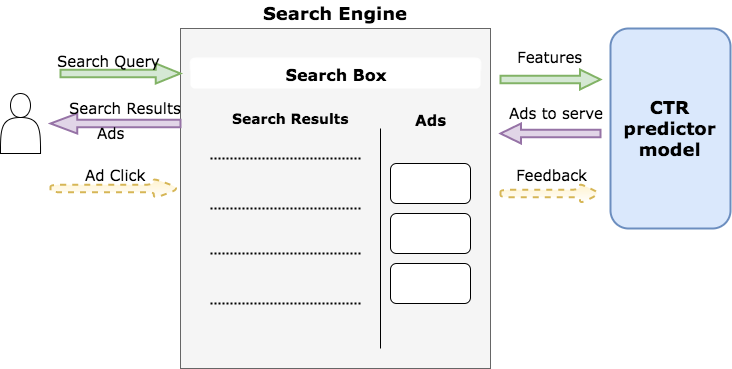

The diagram above was exported from draw.io. Its source (the exported page's mxGraphModel, read from the mxfile embedded in the PNG):
<mxGraphModel dx="2070" dy="1007" grid="1" gridSize="10" guides="1" tooltips="1" connect="1" arrows="1" fold="1" page="1" pageScale="1" pageWidth="826" pageHeight="1169" background="#ffffff" math="0" shadow="0">
  <root>
    <mxCell id="0" />
    <mxCell id="1" parent="0" />
    <mxCell id="40" value="" style="rounded=0;whiteSpace=wrap;html=1;align=center;fillColor=#f5f5f5;strokeColor=#666666;fontFamily=Verdana;" vertex="1" parent="1">
      <mxGeometry x="740" y="318" width="310" height="340" as="geometry" />
    </mxCell>
    <mxCell id="41" value="&lt;b&gt;&lt;font style=&quot;font-size: 16px&quot;&gt;Search Box&lt;/font&gt;&lt;/b&gt;" style="whiteSpace=wrap;html=1;align=center;fillColor=#ffffff;strokeColor=none;rounded=1;glass=1;fontFamily=Verdana;" vertex="1" parent="1">
      <mxGeometry x="750" y="348" width="290" height="30" as="geometry" />
    </mxCell>
    <mxCell id="42" value="" style="line;strokeWidth=2;html=1;perimeter=backbonePerimeter;points=[];outlineConnect=0;rounded=0;align=center;dashed=1;dashPattern=1 1;fontFamily=Verdana;" vertex="1" parent="1">
      <mxGeometry x="770" y="443" width="150" height="10" as="geometry" />
    </mxCell>
    <mxCell id="43" value="" style="line;strokeWidth=2;html=1;perimeter=backbonePerimeter;points=[];outlineConnect=0;rounded=0;align=center;dashed=1;dashPattern=1 1;fontFamily=Verdana;" vertex="1" parent="1">
      <mxGeometry x="770" y="493" width="150" height="10" as="geometry" />
    </mxCell>
    <mxCell id="44" value="" style="line;strokeWidth=2;html=1;perimeter=backbonePerimeter;points=[];outlineConnect=0;rounded=0;align=center;dashed=1;dashPattern=1 1;fontFamily=Verdana;" vertex="1" parent="1">
      <mxGeometry x="770" y="538" width="150" height="10" as="geometry" />
    </mxCell>
    <mxCell id="45" value="" style="line;strokeWidth=2;html=1;perimeter=backbonePerimeter;points=[];outlineConnect=0;rounded=0;align=center;dashed=1;dashPattern=1 1;fontFamily=Verdana;" vertex="1" parent="1">
      <mxGeometry x="770" y="588" width="150" height="10" as="geometry" />
    </mxCell>
    <mxCell id="46" value="" style="endArrow=none;html=1;strokeColor=#000000;fontFamily=Verdana;" edge="1" parent="1">
      <mxGeometry width="50" height="50" relative="1" as="geometry">
        <mxPoint x="940" y="638" as="sourcePoint" />
        <mxPoint x="940" y="418" as="targetPoint" />
      </mxGeometry>
    </mxCell>
    <mxCell id="47" value="&lt;font style=&quot;font-size: 14px&quot;&gt;Search Results&lt;/font&gt;" style="text;html=1;resizable=0;points=[];autosize=1;align=center;verticalAlign=top;spacingTop=-4;fontStyle=1;fontFamily=Verdana;" vertex="1" parent="1">
      <mxGeometry x="795" y="398" width="110" height="20" as="geometry" />
    </mxCell>
    <mxCell id="48" value="&lt;font style=&quot;font-size: 15px&quot;&gt;Ads&lt;/font&gt;" style="text;html=1;resizable=0;points=[];autosize=1;align=center;verticalAlign=top;spacingTop=-4;fontStyle=1;fontFamily=Verdana;" vertex="1" parent="1">
      <mxGeometry x="970" y="398" width="40" height="20" as="geometry" />
    </mxCell>
    <mxCell id="49" value="" style="rounded=1;whiteSpace=wrap;html=1;align=center;fillColor=#ffffff;strokeColor=#000000;fontFamily=Verdana;" vertex="1" parent="1">
      <mxGeometry x="950" y="453" width="80" height="40" as="geometry" />
    </mxCell>
    <mxCell id="50" value="" style="rounded=1;whiteSpace=wrap;html=1;align=center;fillColor=#ffffff;strokeColor=#000000;fontFamily=Verdana;" vertex="1" parent="1">
      <mxGeometry x="950" y="503" width="80" height="40" as="geometry" />
    </mxCell>
    <mxCell id="51" value="" style="shape=singleArrow;whiteSpace=wrap;html=1;rounded=0;strokeWidth=2;align=center;arrowWidth=0.37083333333333;arrowSize=0.20541666666666658;shadow=0;fillColor=#d5e8d4;strokeColor=#82b366;fontFamily=Verdana;" vertex="1" parent="1">
      <mxGeometry x="620" y="353" width="120" height="20" as="geometry" />
    </mxCell>
    <mxCell id="52" value="&lt;font style=&quot;font-size: 15px&quot;&gt;Search Query&lt;/font&gt;" style="text;html=1;resizable=0;points=[];autosize=1;align=center;verticalAlign=top;spacingTop=-4;fillColor=none;strokeColor=none;rounded=0;shadow=0;fontFamily=Verdana;" vertex="1" parent="1">
      <mxGeometry x="613" y="339" width="110" height="20" as="geometry" />
    </mxCell>
    <mxCell id="53" value="&lt;font style=&quot;font-size: 18px&quot; face=&quot;Verdana&quot;&gt;CTR predictor model&lt;/font&gt;" style="rounded=1;whiteSpace=wrap;html=1;shadow=0;strokeWidth=2;align=center;fillColor=#dae8fc;strokeColor=#6c8ebf;fontStyle=1;fontFamily=Verdana;" vertex="1" parent="1">
      <mxGeometry x="1170" y="318" width="120" height="200" as="geometry" />
    </mxCell>
    <mxCell id="54" value="" style="shape=singleArrow;whiteSpace=wrap;html=1;rounded=0;strokeWidth=2;align=center;arrowWidth=0.37083333333333;arrowSize=0.20541666666666658;shadow=0;fillColor=#d5e8d4;strokeColor=#82b366;fontFamily=Verdana;" vertex="1" parent="1">
      <mxGeometry x="1060" y="359" width="100" height="20" as="geometry" />
    </mxCell>
    <mxCell id="55" value="" style="shape=singleArrow;whiteSpace=wrap;html=1;rounded=0;strokeWidth=2;align=center;arrowWidth=0.37083333333333;arrowSize=0.20541666666666658;shadow=0;rotation=90;direction=south;fillColor=#e1d5e7;strokeColor=#9673a6;fontFamily=Verdana;" vertex="1" parent="1">
      <mxGeometry x="1100" y="373" width="20" height="100" as="geometry" />
    </mxCell>
    <mxCell id="56" value="" style="shape=singleArrow;whiteSpace=wrap;html=1;rounded=1;strokeWidth=2;align=center;arrowWidth=0.37083333333333;arrowSize=0.20541666666666658;shadow=0;dashed=1;fillColor=#fff2cc;strokeColor=#d6b656;gradientColor=#ffffff;fontFamily=Verdana;" vertex="1" parent="1">
      <mxGeometry x="1060" y="473" width="100" height="20" as="geometry" />
    </mxCell>
    <mxCell id="57" value="Search Engine" style="text;html=1;resizable=0;points=[];autosize=1;align=center;verticalAlign=top;spacingTop=-4;fontStyle=1;fontSize=18;fontFamily=Verdana;" vertex="1" parent="1">
      <mxGeometry x="845" y="290" width="100" height="20" as="geometry" />
    </mxCell>
    <mxCell id="58" value="&lt;div style=&quot;text-align: right&quot;&gt;&lt;span&gt;&lt;font style=&quot;font-size: 15px&quot; face=&quot;Verdana&quot;&gt;Features&lt;/font&gt;&lt;/span&gt;&lt;/div&gt;" style="text;html=1;resizable=0;points=[];autosize=1;align=left;verticalAlign=top;spacingTop=-4;fontFamily=Verdana;" vertex="1" parent="1">
      <mxGeometry x="1075" y="335" width="80" height="20" as="geometry" />
    </mxCell>
    <mxCell id="59" value="&lt;div style=&quot;text-align: center&quot;&gt;&lt;span&gt;&lt;font style=&quot;font-size: 15px&quot; face=&quot;Verdana&quot;&gt;Ads to serve&lt;/font&gt;&lt;/span&gt;&lt;/div&gt;" style="text;html=1;resizable=0;points=[];autosize=1;align=center;verticalAlign=top;spacingTop=-4;fontFamily=Verdana;" vertex="1" parent="1">
      <mxGeometry x="1061" y="391" width="110" height="20" as="geometry" />
    </mxCell>
    <mxCell id="60" value="&lt;div style=&quot;text-align: center&quot;&gt;&lt;span&gt;&lt;font style=&quot;font-size: 15px&quot; face=&quot;Verdana&quot;&gt;Feedback&lt;/font&gt;&lt;/span&gt;&lt;/div&gt;" style="text;html=1;resizable=0;points=[];autosize=1;align=center;verticalAlign=top;spacingTop=-4;fontFamily=Verdana;" vertex="1" parent="1">
      <mxGeometry x="1066" y="453" width="90" height="20" as="geometry" />
    </mxCell>
    <mxCell id="61" value="" style="shape=singleArrow;whiteSpace=wrap;html=1;rounded=0;strokeWidth=2;align=center;arrowWidth=0.37083333333333;arrowSize=0.20541666666666658;shadow=0;direction=west;fillColor=#e1d5e7;strokeColor=#9673a6;fontFamily=Verdana;" vertex="1" parent="1">
      <mxGeometry x="610" y="403" width="130" height="20" as="geometry" />
    </mxCell>
    <mxCell id="62" value="&lt;font style=&quot;font-size: 15px&quot;&gt;Search Results&amp;nbsp;&lt;/font&gt;" style="text;html=1;resizable=0;points=[];autosize=1;align=center;verticalAlign=middle;spacingTop=-2;horizontal=1;fontFamily=Verdana;" vertex="1" parent="1">
      <mxGeometry x="627" y="388" width="120" height="20" as="geometry" />
    </mxCell>
    <mxCell id="63" value="" style="shape=singleArrow;whiteSpace=wrap;html=1;rounded=1;strokeWidth=2;align=center;arrowWidth=0.37083333333333;arrowSize=0.20541666666666658;shadow=0;dashed=1;fillColor=#fff2cc;strokeColor=#d6b656;gradientColor=#ffffff;comic=0;fontFamily=Verdana;" vertex="1" parent="1">
      <mxGeometry x="610" y="468" width="130" height="20" as="geometry" />
    </mxCell>
    <mxCell id="64" value="&lt;font style=&quot;font-size: 15px&quot;&gt;Ad Click&lt;/font&gt;" style="text;html=1;resizable=0;points=[];autosize=1;align=center;verticalAlign=top;spacingTop=-4;fontFamily=Verdana;" vertex="1" parent="1">
      <mxGeometry x="640" y="453" width="70" height="20" as="geometry" />
    </mxCell>
    <mxCell id="65" value="" style="shape=actor;whiteSpace=wrap;html=1;rounded=1;shadow=0;strokeWidth=1;gradientColor=none;align=center;fontFamily=Verdana;" vertex="1" parent="1">
      <mxGeometry x="560" y="383" width="40" height="60" as="geometry" />
    </mxCell>
    <mxCell id="66" value="&lt;font style=&quot;font-size: 15px&quot;&gt;Ads&lt;/font&gt;" style="text;html=1;resizable=0;points=[];autosize=1;align=center;verticalAlign=middle;spacingTop=-4;fontSize=18;fontFamily=Verdana;" vertex="1" parent="1">
      <mxGeometry x="650" y="413" width="40" height="20" as="geometry" />
    </mxCell>
    <mxCell id="67" value="" style="rounded=1;whiteSpace=wrap;html=1;align=center;fillColor=#ffffff;strokeColor=#000000;fontFamily=Verdana;" vertex="1" parent="1">
      <mxGeometry x="950" y="553" width="80" height="40" as="geometry" />
    </mxCell>
  </root>
</mxGraphModel>